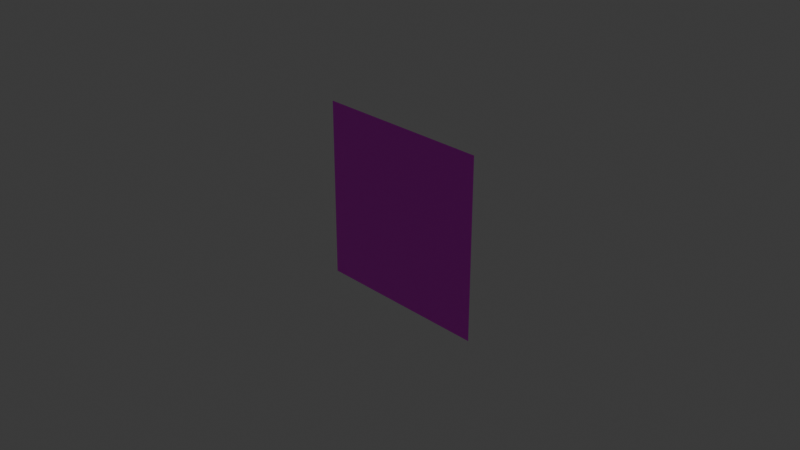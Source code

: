# Source: plane.blend  (saved by Blender 4.1.24; exported with 4.5.12 LTS)
import bpy
from mathutils import Matrix  # noqa: F401  (used for matrix-valued properties, if any)

bpy.ops.wm.read_factory_settings(use_empty=True)
scene = bpy.context.scene
scene.name = 'Scene'

# ---- collections
col_collection = bpy.data.collections.new('Collection'); scene.collection.children.link(col_collection)

# ---- images (referenced by path relative to the original .blend; pixels are not part of the script)
import os
ASSET_DIR = os.environ.get("B2B_ASSET_DIR", "")  # directory of the original .blend (textures are referenced by path, not embedded)
HERE = os.path.dirname(os.path.abspath(__file__))  # packed textures are extracted next to this script under _unpacked/

def load_image(name, relpath, width, height, colorspace="sRGB"):
    """Load a texture the original file referenced (path relative to the .blend, or extracted next to this script)."""
    p = next((c for c in (os.path.join(HERE, relpath), os.path.join(ASSET_DIR, relpath)) if relpath and os.path.exists(c)), "")
    if p:
        img = bpy.data.images.load(p, check_existing=True)
        img.name = name
    else:  # same state as the original file: an image datablock whose file is absent (Cycles renders it pink)
        img = bpy.data.images.new(name, width, height)
        img.source = "FILE"
        img.filepath = "//" + (relpath or name)
    img.colorspace_settings.name = colorspace
    return img
img_turret_png = load_image('turret.png', 'turret.png', 1024, 1024, 'sRGB')

# ---- materials (node trees are filled in below, after node groups)
mat_material_001 = bpy.data.materials.new('Material.001')
mat_material_001.use_transparent_shadow = False

# ---- material node trees
mat_material_001.use_nodes = True; mat_material_001.node_tree.nodes.clear()
_N = mat_material_001.node_tree.nodes; _L = mat_material_001.node_tree.links
n0 = _N.new('ShaderNodeBsdfPrincipled'); n0.name = 'Principled BSDF'; n0.location = (10, 300)
n1 = _N.new('ShaderNodeOutputMaterial'); n1.name = 'Material Output'; n1.location = (300, 300)
n2 = _N.new('ShaderNodeTexImage'); n2.name = 'Image Texture'; n2.location = (-271, 281)
n2.image = img_turret_png
n2.interpolation = 'Closest'
_L.new(n0.outputs[0], n1.inputs[0])
_L.new(n2.outputs[0], n0.inputs[0])
n1.is_active_output = True

# ---- world
world_world = bpy.data.worlds.new('World'); scene.world = world_world
world_world.use_nodes = True; world_world.node_tree.nodes.clear()
_N = world_world.node_tree.nodes; _L = world_world.node_tree.links
n0 = _N.new('ShaderNodeOutputWorld'); n0.name = 'World Output'; n0.location = (300, 300)
n1 = _N.new('ShaderNodeBackground'); n1.name = 'Background'; n1.location = (10, 300)
n1.inputs[0].default_value = (0.05088, 0.05088, 0.05088, 1.0)
_L.new(n1.outputs[0], n0.inputs[0])
n0.is_active_output = True
world_world.color = (0.05088, 0.05088, 0.05088)
world_world.use_sun_shadow = False
world_world.sun_shadow_jitter_overblur = 0.0

# ---- cameras
cam_camera = bpy.data.cameras.new('Camera')
cam_camera.clip_end = 100.0
cam_camera.ortho_scale = 7.314

# ---- lights
light_light = bpy.data.lights.new('Light', 'POINT')
light_light.transmission_factor = 0.0
light_light.energy = 1000.0
light_light.shadow_soft_size = 0.1
light_light.shadow_maximum_resolution = 0.006
light_light.use_absolute_resolution = True

# ---- meshes
me_plane = bpy.data.meshes.new('Plane')
me_plane.from_pydata([(-1.0, -1.0, 0.0), (1.0, -1.0, 0.0), (-1.0, 1.0, 0.0), (1.0, 1.0, 0.0)], [], [(2, 1, 0), (2, 3, 1)])
_uv = me_plane.uv_layers.new(name='UVMap')
_uv.uv.foreach_set('vector', [9.995e-05, 0.0001001, 0.9999, 0.9999, 0.0001, 0.9999, 9.995e-05, 0.0001001, 0.9999, 9.999e-05, 0.9999, 0.9999])
me_plane.materials.append(mat_material_001)
me_plane.update()

# ---- objects
ob_light = bpy.data.objects.new('Light', light_light)
ob_camera = bpy.data.objects.new('Camera', cam_camera)
ob_plane = bpy.data.objects.new('Plane', me_plane)

# ---- transforms, parenting, visibility, modifiers, constraints
ob_light.location = (4.076, 1.005, 5.904)
ob_light.rotation_euler = (0.6503, 0.05522, 1.866)
ob_light.lock_rotations_4d = False
ob_light.empty_display_type = 'ARROWS'
ob_light.color = (0.0, 0.0, 0.0, 0.0)
ob_light.lineart.crease_threshold = 0.0
ob_camera.location = (7.359, -6.926, 4.958)
ob_camera.rotation_euler = (1.109, 0.0, 0.8149)
ob_camera.lock_rotations_4d = False
ob_camera.empty_display_type = 'ARROWS'
ob_camera.color = (0.0, 0.0, 0.0, 0.0)
ob_camera.display_type = 'WIRE'
ob_camera.lineart.crease_threshold = 0.0
ob_plane.location = (0.0, 0.0, 0.0)
ob_plane.rotation_euler = (1.571, 0.0, 0.0)

# ---- collection membership
col_collection.objects.link(ob_light)
col_collection.objects.link(ob_camera)
col_collection.objects.link(ob_plane)

# ---- scene / render settings (as saved in the file)
scene.camera = ob_camera
scene.frame_start = 1; scene.frame_end = 250; scene.frame_set(1)
scene.render.engine = 'BLENDER_EEVEE_NEXT'
scene.cycles.sampling_pattern = 'TABULATED_SOBOL'
scene.eevee.ray_tracing_options.trace_max_roughness = 0.0
bpy.context.view_layer.update()
